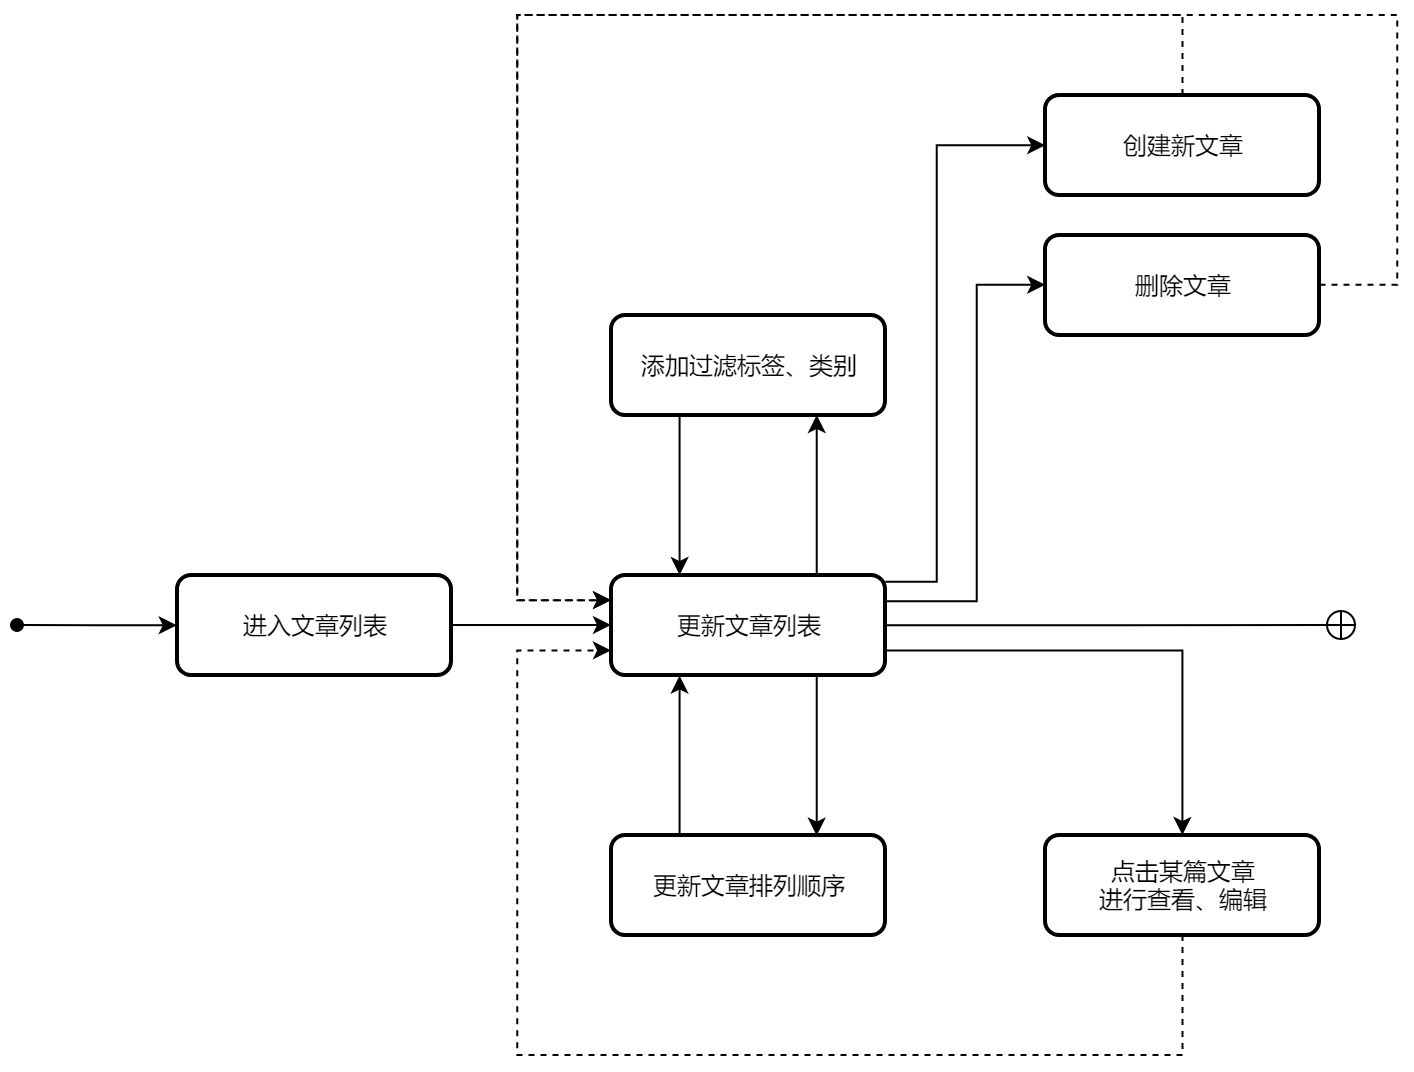

The diagram above was exported from draw.io. Its source (the exported page's mxGraphModel, read from the mxfile embedded in the PNG):
<mxGraphModel dx="805" dy="462" grid="1" gridSize="10" guides="1" tooltips="1" connect="1" arrows="1" fold="1" page="1" pageScale="1" pageWidth="827" pageHeight="1169" math="0" shadow="0">
  <root>
    <mxCell id="0" />
    <mxCell id="1" parent="0" />
    <mxCell id="FJ-5qcnpbSzrbqnlYvN0-3" value="" style="edgeStyle=orthogonalEdgeStyle;rounded=0;orthogonalLoop=1;jettySize=auto;html=1;entryX=0;entryY=0.5;entryDx=0;entryDy=0;startArrow=oval;startFill=1;" parent="1" target="FJ-5qcnpbSzrbqnlYvN0-4" edge="1">
      <mxGeometry relative="1" as="geometry">
        <mxPoint x="210" y="435" as="sourcePoint" />
        <mxPoint x="290" y="440" as="targetPoint" />
      </mxGeometry>
    </mxCell>
    <mxCell id="gAEXTfz1vab0LGkRFEe2-2" value="" style="edgeStyle=orthogonalEdgeStyle;rounded=0;orthogonalLoop=1;jettySize=auto;html=1;" edge="1" parent="1" source="FJ-5qcnpbSzrbqnlYvN0-4" target="gAEXTfz1vab0LGkRFEe2-1">
      <mxGeometry relative="1" as="geometry" />
    </mxCell>
    <mxCell id="FJ-5qcnpbSzrbqnlYvN0-4" value="进入文章列表" style="rounded=1;whiteSpace=wrap;html=1;absoluteArcSize=1;arcSize=14;strokeWidth=2;" parent="1" vertex="1">
      <mxGeometry x="290" y="410" width="137" height="50" as="geometry" />
    </mxCell>
    <mxCell id="gAEXTfz1vab0LGkRFEe2-4" value="" style="edgeStyle=orthogonalEdgeStyle;rounded=0;orthogonalLoop=1;jettySize=auto;html=1;entryX=0;entryY=0.5;entryDx=0;entryDy=0;" edge="1" parent="1" source="gAEXTfz1vab0LGkRFEe2-1" target="gAEXTfz1vab0LGkRFEe2-3">
      <mxGeometry relative="1" as="geometry">
        <Array as="points">
          <mxPoint x="690" y="423" />
          <mxPoint x="690" y="265" />
        </Array>
      </mxGeometry>
    </mxCell>
    <mxCell id="gAEXTfz1vab0LGkRFEe2-10" value="" style="edgeStyle=orthogonalEdgeStyle;rounded=0;orthogonalLoop=1;jettySize=auto;html=1;exitX=0.75;exitY=0;exitDx=0;exitDy=0;entryX=0.75;entryY=1;entryDx=0;entryDy=0;" edge="1" parent="1" source="gAEXTfz1vab0LGkRFEe2-1" target="gAEXTfz1vab0LGkRFEe2-9">
      <mxGeometry relative="1" as="geometry" />
    </mxCell>
    <mxCell id="gAEXTfz1vab0LGkRFEe2-12" value="" style="edgeStyle=orthogonalEdgeStyle;rounded=0;orthogonalLoop=1;jettySize=auto;html=1;entryX=0.75;entryY=0;entryDx=0;entryDy=0;exitX=0.75;exitY=1;exitDx=0;exitDy=0;" edge="1" parent="1" source="gAEXTfz1vab0LGkRFEe2-1" target="gAEXTfz1vab0LGkRFEe2-11">
      <mxGeometry relative="1" as="geometry" />
    </mxCell>
    <mxCell id="gAEXTfz1vab0LGkRFEe2-15" style="edgeStyle=orthogonalEdgeStyle;rounded=0;orthogonalLoop=1;jettySize=auto;html=1;entryX=0;entryY=0.5;entryDx=0;entryDy=0;exitX=0.999;exitY=0.071;exitDx=0;exitDy=0;exitPerimeter=0;" edge="1" parent="1" source="gAEXTfz1vab0LGkRFEe2-1" target="gAEXTfz1vab0LGkRFEe2-5">
      <mxGeometry relative="1" as="geometry">
        <Array as="points">
          <mxPoint x="670" y="414" />
          <mxPoint x="670" y="195" />
        </Array>
      </mxGeometry>
    </mxCell>
    <mxCell id="gAEXTfz1vab0LGkRFEe2-18" style="edgeStyle=orthogonalEdgeStyle;rounded=0;orthogonalLoop=1;jettySize=auto;html=1;exitX=1;exitY=0.75;exitDx=0;exitDy=0;" edge="1" parent="1" source="gAEXTfz1vab0LGkRFEe2-1" target="gAEXTfz1vab0LGkRFEe2-7">
      <mxGeometry relative="1" as="geometry">
        <mxPoint x="793" y="540" as="targetPoint" />
      </mxGeometry>
    </mxCell>
    <mxCell id="gAEXTfz1vab0LGkRFEe2-22" style="edgeStyle=orthogonalEdgeStyle;rounded=0;orthogonalLoop=1;jettySize=auto;html=1;endArrow=circlePlus;endFill=0;" edge="1" parent="1" source="gAEXTfz1vab0LGkRFEe2-1">
      <mxGeometry relative="1" as="geometry">
        <mxPoint x="880" y="435" as="targetPoint" />
      </mxGeometry>
    </mxCell>
    <mxCell id="gAEXTfz1vab0LGkRFEe2-1" value="更新文章列表" style="rounded=1;whiteSpace=wrap;html=1;absoluteArcSize=1;arcSize=14;strokeWidth=2;" vertex="1" parent="1">
      <mxGeometry x="507" y="410" width="137" height="50" as="geometry" />
    </mxCell>
    <mxCell id="gAEXTfz1vab0LGkRFEe2-17" style="edgeStyle=orthogonalEdgeStyle;rounded=0;orthogonalLoop=1;jettySize=auto;html=1;entryX=0.25;entryY=1;entryDx=0;entryDy=0;" edge="1" parent="1" source="gAEXTfz1vab0LGkRFEe2-11" target="gAEXTfz1vab0LGkRFEe2-1">
      <mxGeometry relative="1" as="geometry">
        <Array as="points">
          <mxPoint x="541" y="500" />
        </Array>
      </mxGeometry>
    </mxCell>
    <mxCell id="gAEXTfz1vab0LGkRFEe2-11" value="更新文章排列顺序" style="rounded=1;whiteSpace=wrap;html=1;absoluteArcSize=1;arcSize=14;strokeWidth=2;" vertex="1" parent="1">
      <mxGeometry x="507" y="540" width="137" height="50" as="geometry" />
    </mxCell>
    <mxCell id="gAEXTfz1vab0LGkRFEe2-14" style="edgeStyle=orthogonalEdgeStyle;rounded=0;orthogonalLoop=1;jettySize=auto;html=1;exitX=0.25;exitY=1;exitDx=0;exitDy=0;entryX=0.25;entryY=0;entryDx=0;entryDy=0;" edge="1" parent="1" source="gAEXTfz1vab0LGkRFEe2-9" target="gAEXTfz1vab0LGkRFEe2-1">
      <mxGeometry relative="1" as="geometry">
        <Array as="points">
          <mxPoint x="541" y="340" />
          <mxPoint x="541" y="370" />
        </Array>
      </mxGeometry>
    </mxCell>
    <mxCell id="gAEXTfz1vab0LGkRFEe2-9" value="添加过滤标签、类别" style="rounded=1;whiteSpace=wrap;html=1;absoluteArcSize=1;arcSize=14;strokeWidth=2;" vertex="1" parent="1">
      <mxGeometry x="507" y="280" width="137" height="50" as="geometry" />
    </mxCell>
    <mxCell id="gAEXTfz1vab0LGkRFEe2-19" style="edgeStyle=orthogonalEdgeStyle;rounded=0;orthogonalLoop=1;jettySize=auto;html=1;entryX=0;entryY=0.75;entryDx=0;entryDy=0;dashed=1;" edge="1" parent="1" source="gAEXTfz1vab0LGkRFEe2-7" target="gAEXTfz1vab0LGkRFEe2-1">
      <mxGeometry relative="1" as="geometry">
        <Array as="points">
          <mxPoint x="793" y="650" />
          <mxPoint x="460" y="650" />
          <mxPoint x="460" y="448" />
        </Array>
      </mxGeometry>
    </mxCell>
    <mxCell id="gAEXTfz1vab0LGkRFEe2-7" value="点击某篇文章&lt;br&gt;进行查看、编辑" style="rounded=1;whiteSpace=wrap;html=1;absoluteArcSize=1;arcSize=14;strokeWidth=2;" vertex="1" parent="1">
      <mxGeometry x="724" y="540" width="137" height="50" as="geometry" />
    </mxCell>
    <mxCell id="gAEXTfz1vab0LGkRFEe2-20" style="edgeStyle=orthogonalEdgeStyle;rounded=0;orthogonalLoop=1;jettySize=auto;html=1;entryX=0;entryY=0.25;entryDx=0;entryDy=0;dashed=1;" edge="1" parent="1" source="gAEXTfz1vab0LGkRFEe2-5" target="gAEXTfz1vab0LGkRFEe2-1">
      <mxGeometry relative="1" as="geometry">
        <Array as="points">
          <mxPoint x="793" y="130" />
          <mxPoint x="460" y="130" />
          <mxPoint x="460" y="423" />
        </Array>
      </mxGeometry>
    </mxCell>
    <mxCell id="gAEXTfz1vab0LGkRFEe2-5" value="创建新文章" style="rounded=1;whiteSpace=wrap;html=1;absoluteArcSize=1;arcSize=14;strokeWidth=2;" vertex="1" parent="1">
      <mxGeometry x="724" y="170" width="137" height="50" as="geometry" />
    </mxCell>
    <mxCell id="gAEXTfz1vab0LGkRFEe2-21" style="edgeStyle=orthogonalEdgeStyle;rounded=0;orthogonalLoop=1;jettySize=auto;html=1;dashed=1;exitX=1;exitY=0.5;exitDx=0;exitDy=0;entryX=0;entryY=0.25;entryDx=0;entryDy=0;" edge="1" parent="1" source="gAEXTfz1vab0LGkRFEe2-3" target="gAEXTfz1vab0LGkRFEe2-1">
      <mxGeometry relative="1" as="geometry">
        <mxPoint x="500" y="420" as="targetPoint" />
        <Array as="points">
          <mxPoint x="900" y="265" />
          <mxPoint x="900" y="130" />
          <mxPoint x="460" y="130" />
          <mxPoint x="460" y="422" />
        </Array>
      </mxGeometry>
    </mxCell>
    <mxCell id="gAEXTfz1vab0LGkRFEe2-3" value="删除文章" style="rounded=1;whiteSpace=wrap;html=1;absoluteArcSize=1;arcSize=14;strokeWidth=2;" vertex="1" parent="1">
      <mxGeometry x="724" y="240" width="137" height="50" as="geometry" />
    </mxCell>
  </root>
</mxGraphModel>